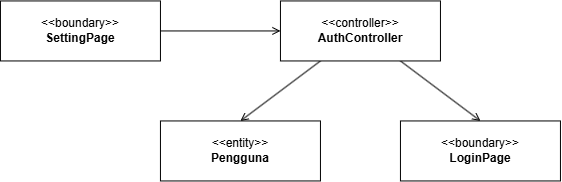

The diagram above was exported from draw.io. Its source (the exported page's mxGraphModel, read from the mxfile embedded in the PNG):
<mxGraphModel dx="1212" dy="661" grid="1" gridSize="10" guides="1" tooltips="1" connect="1" arrows="1" fold="1" page="1" pageScale="1" pageWidth="827" pageHeight="1169" math="0" shadow="0">
  <root>
    <mxCell id="0" />
    <mxCell id="1" parent="0" />
    <mxCell id="2" parent="1" style="rounded=0;whiteSpace=wrap;html=1;" value="&amp;lt;&amp;lt;entity&amp;gt;&amp;gt;&lt;br&gt;&lt;b&gt;Pengguna&lt;/b&gt;" vertex="1">
      <mxGeometry height="60" width="160" x="200" y="720" as="geometry" />
    </mxCell>
    <mxCell id="3" parent="1" style="rounded=0;whiteSpace=wrap;html=1;" value="&lt;div&gt;&amp;lt;&amp;lt;boundary&amp;gt;&amp;gt;&lt;/div&gt;&lt;b&gt;LoginPage&lt;/b&gt;" vertex="1">
      <mxGeometry height="60" width="160" x="440" y="720" as="geometry" />
    </mxCell>
    <mxCell id="4" edge="1" parent="1" source="6" style="edgeStyle=none;rounded=0;orthogonalLoop=1;jettySize=auto;html=1;entryX=0.5;entryY=0;entryDx=0;entryDy=0;endArrow=open;endFill=0;" target="2">
      <mxGeometry relative="1" as="geometry" />
    </mxCell>
    <mxCell id="5" edge="1" parent="1" source="6" style="edgeStyle=none;rounded=0;orthogonalLoop=1;jettySize=auto;html=1;entryX=0.5;entryY=0;entryDx=0;entryDy=0;endArrow=open;endFill=0;" target="3">
      <mxGeometry relative="1" as="geometry" />
    </mxCell>
    <mxCell id="6" parent="1" style="rounded=0;whiteSpace=wrap;html=1;" value="&lt;div&gt;&amp;lt;&amp;lt;controller&amp;gt;&amp;gt;&lt;/div&gt;&lt;b&gt;AuthController&lt;/b&gt;" vertex="1">
      <mxGeometry height="60" width="160" x="320" y="600" as="geometry" />
    </mxCell>
    <mxCell id="7" edge="1" parent="1" source="8" style="edgeStyle=none;rounded=0;orthogonalLoop=1;jettySize=auto;html=1;entryX=0;entryY=0.5;entryDx=0;entryDy=0;endArrow=open;endFill=0;" target="6">
      <mxGeometry relative="1" as="geometry" />
    </mxCell>
    <mxCell id="8" parent="1" style="rounded=0;whiteSpace=wrap;html=1;" value="&lt;div&gt;&amp;lt;&amp;lt;boundary&amp;gt;&amp;gt;&lt;/div&gt;&lt;b&gt;SettingPage&lt;/b&gt;" vertex="1">
      <mxGeometry height="60" width="160" x="40" y="600" as="geometry" />
    </mxCell>
  </root>
</mxGraphModel>